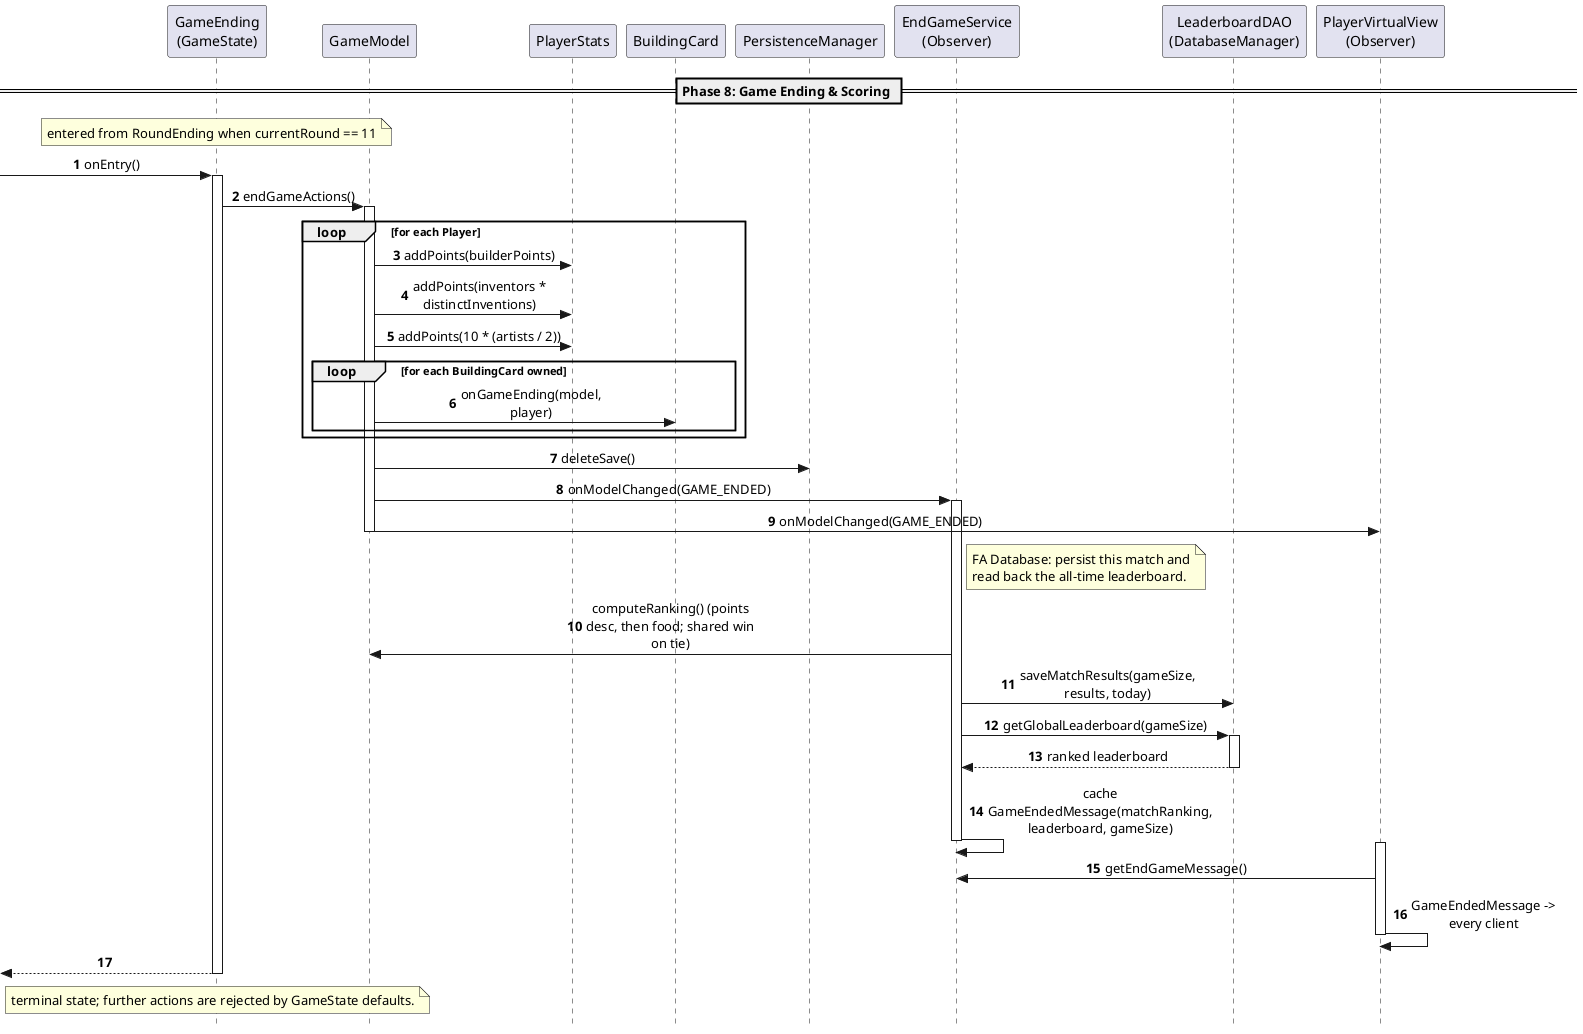

The diagram above was rendered by PlantUML. Its source (embedded in the PNG):
@startuml
autonumber
skinparam style strictuml
skinparam sequenceMessageAlign center
skinparam maxMessageSize 170

participant "GameEnding\n(GameState)" as State
participant "GameModel" as Model
participant "PlayerStats" as Stats
participant "BuildingCard" as Building
participant "PersistenceManager" as Persistence
participant "EndGameService\n(Observer)" as EndGame
participant "LeaderboardDAO\n(DatabaseManager)" as Dao
participant "PlayerVirtualView\n(Observer)" as Observer

== Phase 8: Game Ending & Scoring ==
note over State: entered from RoundEnding when currentRound == 11
[-> State: onEntry()
activate State
State -> Model: endGameActions()
activate Model

' 1. Final scoring
loop for each Player
    Model -> Stats: addPoints(builderPoints)
    Model -> Stats: addPoints(inventors * distinctInventions)
    Model -> Stats: addPoints(10 * (artists / 2))
    loop for each BuildingCard owned
        Model -> Building: onGameEnding(model, player)
    end
end

' 2. Drop the save: a cleanly finished game must not be resumed
Model -> Persistence: deleteSave()

' 3. Notify the end of the game
Model -> EndGame: onModelChanged(GAME_ENDED)
activate EndGame
Model -> Observer: onModelChanged(GAME_ENDED)
deactivate Model

note right of EndGame: FA Database: persist this match and\nread back the all-time leaderboard.
EndGame -> Model: computeRanking() (points desc, then food; shared win on tie)
EndGame -> Dao: saveMatchResults(gameSize, results, today)
EndGame -> Dao: getGlobalLeaderboard(gameSize)
activate Dao
Dao --> EndGame: ranked leaderboard
deactivate Dao
EndGame -> EndGame: cache GameEndedMessage(matchRanking, leaderboard, gameSize)
deactivate EndGame

activate Observer
Observer -> EndGame: getEndGameMessage()
Observer -> Observer: GameEndedMessage -> every client
deactivate Observer

[<-- State
deactivate State
note over State: terminal state; further actions are rejected by GameState defaults.
@enduml